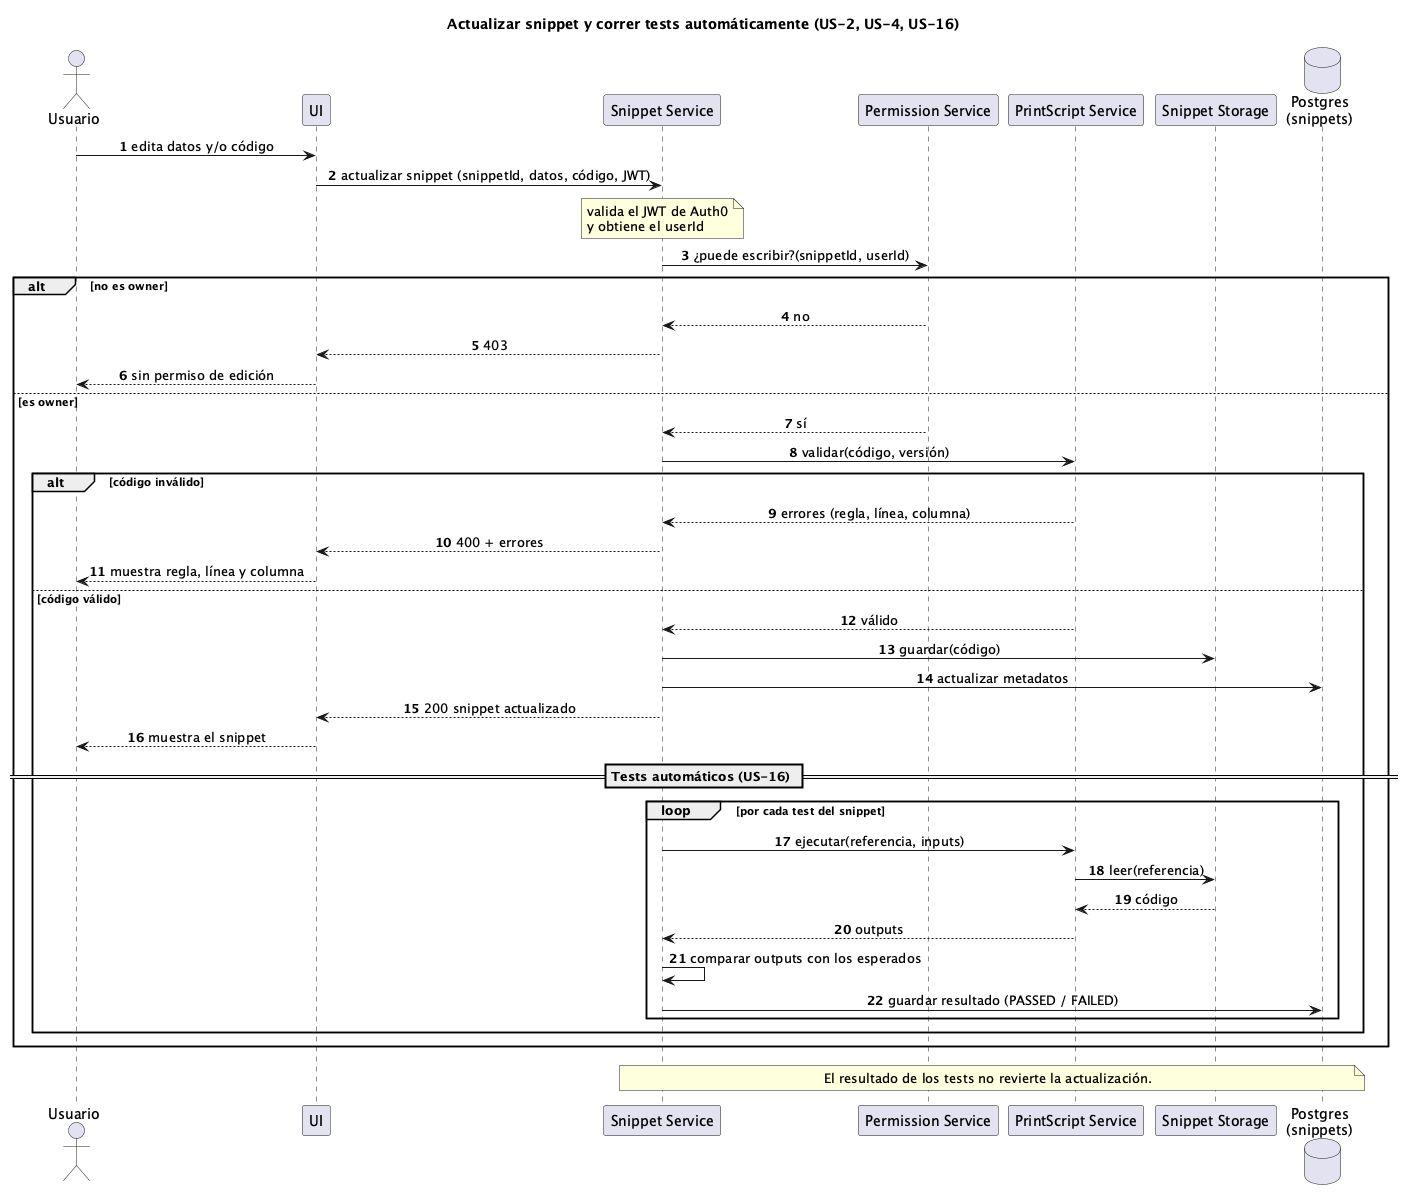

The diagram above was rendered by PlantUML. Its source (embedded in the PNG):
@startuml secuencia-actualizar-snippet
' Actualizar un snippet y correr sus tests automáticamente (US-2, US-4, US-16).
' Mensajes a nivel lógico: los contratos HTTP están pendientes (README → Decisiones técnicas).

title Actualizar snippet y correr tests automáticamente (US-2, US-4, US-16)
autonumber
skinparam sequenceMessageAlign center

actor Usuario
participant UI
participant "Snippet Service" as S
participant "Permission Service" as P
participant "PrintScript Service" as PS
participant "Snippet Storage" as ST
database "Postgres\n(snippets)" as DB

Usuario -> UI : edita datos y/o código
UI -> S : actualizar snippet (snippetId, datos, código, JWT)
note over S : valida el JWT de Auth0\ny obtiene el userId

S -> P : ¿puede escribir?(snippetId, userId)
alt no es owner
  P --> S : no
  S --> UI : 403
  UI --> Usuario : sin permiso de edición
else es owner
  P --> S : sí
  S -> PS : validar(código, versión)
  alt código inválido
    PS --> S : errores (regla, línea, columna)
    S --> UI : 400 + errores
    UI --> Usuario : muestra regla, línea y columna
  else código válido
    PS --> S : válido
    S -> ST : guardar(código)
    S -> DB : actualizar metadatos
    S --> UI : 200 snippet actualizado
    UI --> Usuario : muestra el snippet

    == Tests automáticos (US-16) ==
    loop por cada test del snippet
      S -> PS : ejecutar(referencia, inputs)
      PS -> ST : leer(referencia)
      ST --> PS : código
      PS --> S : outputs
      S -> S : comparar outputs con los esperados
      S -> DB : guardar resultado (PASSED / FAILED)
    end
  end
end

note over S, DB
  El resultado de los tests no revierte la actualización.
end note
@enduml